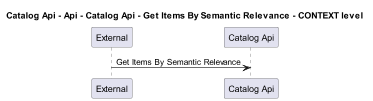

The diagram above was rendered by PlantUML. Its source (embedded in the PNG):
@startuml
!pragma layout smetana
skinparam dpi 60

title Catalog Api - Api - Catalog Api - Get Items By Semantic Relevance - CONTEXT level

participant "External" as C4InterFlow.SoftwareSystems.ExternalSystem
participant "Catalog Api" as dotnet.eShop.Architecture.SoftwareSystems.CatalogApi

C4InterFlow.SoftwareSystems.ExternalSystem -> dotnet.eShop.Architecture.SoftwareSystems.CatalogApi : Get Items By Semantic Relevance


@enduml